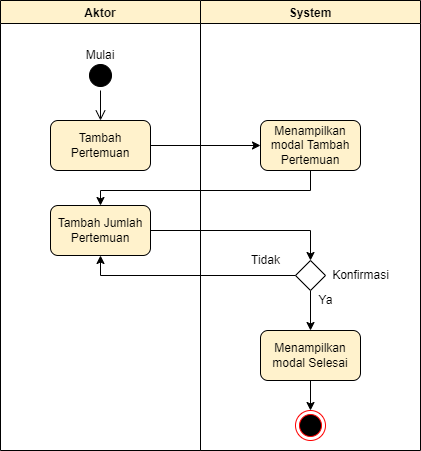

The diagram above was exported from draw.io. Its source (the exported page's mxGraphModel, read from the mxfile embedded in the PNG):
<mxGraphModel dx="1038" dy="571" grid="1" gridSize="10" guides="1" tooltips="1" connect="1" arrows="1" fold="1" page="1" pageScale="1" pageWidth="850" pageHeight="1100" math="0" shadow="0">
  <root>
    <mxCell id="0" />
    <mxCell id="1" parent="0" />
    <mxCell id="ThKQn8wRUMJ9ePcH3uHZ-1" value="Aktor" style="swimlane;strokeColor=#000000;fillColor=#fff2cc;" vertex="1" parent="1">
      <mxGeometry x="140" y="70" width="200" height="450" as="geometry" />
    </mxCell>
    <mxCell id="ThKQn8wRUMJ9ePcH3uHZ-2" value="Tambah Pertemuan" style="rounded=1;whiteSpace=wrap;html=1;strokeColor=#000000;fillColor=#fff2cc;" vertex="1" parent="ThKQn8wRUMJ9ePcH3uHZ-1">
      <mxGeometry x="50" y="120" width="100" height="50" as="geometry" />
    </mxCell>
    <mxCell id="ThKQn8wRUMJ9ePcH3uHZ-3" value="" style="ellipse;html=1;shape=startState;fillColor=#000000;strokeColor=#000000;" vertex="1" parent="ThKQn8wRUMJ9ePcH3uHZ-1">
      <mxGeometry x="85" y="60" width="30" height="30" as="geometry" />
    </mxCell>
    <mxCell id="ThKQn8wRUMJ9ePcH3uHZ-4" value="" style="edgeStyle=orthogonalEdgeStyle;html=1;verticalAlign=bottom;endArrow=open;endSize=8;strokeColor=#000000;rounded=0;" edge="1" parent="ThKQn8wRUMJ9ePcH3uHZ-1" source="ThKQn8wRUMJ9ePcH3uHZ-3">
      <mxGeometry relative="1" as="geometry">
        <mxPoint x="100" y="120" as="targetPoint" />
      </mxGeometry>
    </mxCell>
    <mxCell id="ThKQn8wRUMJ9ePcH3uHZ-5" value="Mulai" style="text;html=1;strokeColor=none;fillColor=none;align=center;verticalAlign=middle;whiteSpace=wrap;rounded=0;" vertex="1" parent="ThKQn8wRUMJ9ePcH3uHZ-1">
      <mxGeometry x="70" y="40" width="60" height="30" as="geometry" />
    </mxCell>
    <mxCell id="ThKQn8wRUMJ9ePcH3uHZ-6" value="Tambah Jumlah Pertemuan" style="rounded=1;whiteSpace=wrap;html=1;strokeColor=#000000;fillColor=#fff2cc;" vertex="1" parent="ThKQn8wRUMJ9ePcH3uHZ-1">
      <mxGeometry x="50" y="205" width="100" height="50" as="geometry" />
    </mxCell>
    <mxCell id="ThKQn8wRUMJ9ePcH3uHZ-7" value="System" style="swimlane;strokeColor=#000000;fillColor=#fff2cc;" vertex="1" parent="1">
      <mxGeometry x="340" y="70" width="220" height="450" as="geometry" />
    </mxCell>
    <mxCell id="ThKQn8wRUMJ9ePcH3uHZ-8" value="Menampilkan modal Tambah Pertemuan" style="rounded=1;whiteSpace=wrap;html=1;strokeColor=#000000;fillColor=#fff2cc;" vertex="1" parent="ThKQn8wRUMJ9ePcH3uHZ-7">
      <mxGeometry x="60" y="120" width="100" height="50" as="geometry" />
    </mxCell>
    <mxCell id="ThKQn8wRUMJ9ePcH3uHZ-9" value="" style="ellipse;html=1;shape=endState;fillColor=#000000;strokeColor=#ff0000;" vertex="1" parent="ThKQn8wRUMJ9ePcH3uHZ-7">
      <mxGeometry x="95" y="410" width="30" height="30" as="geometry" />
    </mxCell>
    <mxCell id="ThKQn8wRUMJ9ePcH3uHZ-10" value="" style="edgeStyle=orthogonalEdgeStyle;rounded=0;orthogonalLoop=1;jettySize=auto;html=1;" edge="1" parent="ThKQn8wRUMJ9ePcH3uHZ-7" source="ThKQn8wRUMJ9ePcH3uHZ-11" target="ThKQn8wRUMJ9ePcH3uHZ-15">
      <mxGeometry relative="1" as="geometry" />
    </mxCell>
    <mxCell id="ThKQn8wRUMJ9ePcH3uHZ-11" value="" style="rhombus;whiteSpace=wrap;html=1;" vertex="1" parent="ThKQn8wRUMJ9ePcH3uHZ-7">
      <mxGeometry x="95" y="260" width="30" height="30" as="geometry" />
    </mxCell>
    <mxCell id="ThKQn8wRUMJ9ePcH3uHZ-12" value="Konfirmasi" style="text;html=1;align=center;verticalAlign=middle;resizable=0;points=[];autosize=1;strokeColor=none;fillColor=none;" vertex="1" parent="ThKQn8wRUMJ9ePcH3uHZ-7">
      <mxGeometry x="125" y="265" width="70" height="20" as="geometry" />
    </mxCell>
    <mxCell id="ThKQn8wRUMJ9ePcH3uHZ-13" value="Tidak" style="text;html=1;align=center;verticalAlign=middle;resizable=0;points=[];autosize=1;strokeColor=none;fillColor=none;" vertex="1" parent="ThKQn8wRUMJ9ePcH3uHZ-7">
      <mxGeometry x="45" y="250" width="40" height="20" as="geometry" />
    </mxCell>
    <mxCell id="ThKQn8wRUMJ9ePcH3uHZ-14" value="" style="edgeStyle=orthogonalEdgeStyle;rounded=0;orthogonalLoop=1;jettySize=auto;html=1;" edge="1" parent="ThKQn8wRUMJ9ePcH3uHZ-7" source="ThKQn8wRUMJ9ePcH3uHZ-15" target="ThKQn8wRUMJ9ePcH3uHZ-9">
      <mxGeometry relative="1" as="geometry" />
    </mxCell>
    <mxCell id="ThKQn8wRUMJ9ePcH3uHZ-15" value="Menampilkan modal Selesai" style="rounded=1;whiteSpace=wrap;html=1;strokeColor=#000000;fillColor=#fff2cc;" vertex="1" parent="ThKQn8wRUMJ9ePcH3uHZ-7">
      <mxGeometry x="60" y="330" width="100" height="50" as="geometry" />
    </mxCell>
    <mxCell id="ThKQn8wRUMJ9ePcH3uHZ-16" value="Ya" style="text;html=1;align=center;verticalAlign=middle;resizable=0;points=[];autosize=1;strokeColor=none;fillColor=none;" vertex="1" parent="ThKQn8wRUMJ9ePcH3uHZ-7">
      <mxGeometry x="110" y="290" width="30" height="20" as="geometry" />
    </mxCell>
    <mxCell id="ThKQn8wRUMJ9ePcH3uHZ-17" style="edgeStyle=orthogonalEdgeStyle;rounded=0;orthogonalLoop=1;jettySize=auto;html=1;entryX=0;entryY=0.5;entryDx=0;entryDy=0;" edge="1" parent="1" source="ThKQn8wRUMJ9ePcH3uHZ-2" target="ThKQn8wRUMJ9ePcH3uHZ-8">
      <mxGeometry relative="1" as="geometry" />
    </mxCell>
    <mxCell id="ThKQn8wRUMJ9ePcH3uHZ-18" style="edgeStyle=orthogonalEdgeStyle;rounded=0;orthogonalLoop=1;jettySize=auto;html=1;entryX=0.5;entryY=0;entryDx=0;entryDy=0;" edge="1" parent="1" source="ThKQn8wRUMJ9ePcH3uHZ-8" target="ThKQn8wRUMJ9ePcH3uHZ-6">
      <mxGeometry relative="1" as="geometry">
        <Array as="points">
          <mxPoint x="450" y="260" />
          <mxPoint x="240" y="260" />
        </Array>
      </mxGeometry>
    </mxCell>
    <mxCell id="ThKQn8wRUMJ9ePcH3uHZ-19" style="edgeStyle=orthogonalEdgeStyle;rounded=0;orthogonalLoop=1;jettySize=auto;html=1;entryX=0.5;entryY=0;entryDx=0;entryDy=0;" edge="1" parent="1" source="ThKQn8wRUMJ9ePcH3uHZ-6" target="ThKQn8wRUMJ9ePcH3uHZ-11">
      <mxGeometry relative="1" as="geometry" />
    </mxCell>
    <mxCell id="ThKQn8wRUMJ9ePcH3uHZ-20" style="edgeStyle=orthogonalEdgeStyle;rounded=0;orthogonalLoop=1;jettySize=auto;html=1;entryX=0.5;entryY=1;entryDx=0;entryDy=0;" edge="1" parent="1" source="ThKQn8wRUMJ9ePcH3uHZ-11" target="ThKQn8wRUMJ9ePcH3uHZ-6">
      <mxGeometry relative="1" as="geometry" />
    </mxCell>
  </root>
</mxGraphModel>